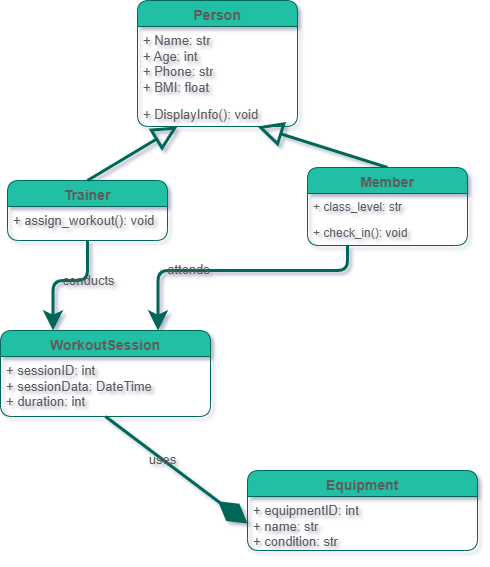

The diagram above was exported from draw.io. Its source (the exported page's mxGraphModel, read from the mxfile embedded in the PNG):
<mxGraphModel dx="1144" dy="594" grid="1" gridSize="10" guides="1" tooltips="1" connect="1" arrows="1" fold="1" page="1" pageScale="1" pageWidth="827" pageHeight="1169" math="0" shadow="1">
  <root>
    <mxCell id="0" />
    <mxCell id="1" parent="0" />
    <mxCell id="XaaetUxCJATdMAze7Sv6-1" parent="1" style="swimlane;fontStyle=1;align=center;verticalAlign=top;childLayout=stackLayout;horizontal=1;startSize=26;horizontalStack=0;resizeParent=1;resizeParentMax=0;resizeLast=0;collapsible=1;marginBottom=0;whiteSpace=wrap;html=1;labelBackgroundColor=none;rounded=1;roundedPerimeter=1;fillColor=#21C0A5;strokeColor=#006658;fontColor=#5C5C5C;" value="&lt;font style=&quot;font-size: 14px;&quot;&gt;Person&lt;/font&gt;" vertex="1">
      <mxGeometry height="126" width="160" x="340" y="60" as="geometry" />
    </mxCell>
    <mxCell id="XaaetUxCJATdMAze7Sv6-2" parent="XaaetUxCJATdMAze7Sv6-1" style="text;align=left;verticalAlign=top;spacingLeft=4;spacingRight=4;overflow=hidden;rotatable=0;points=[[0,0.5],[1,0.5]];portConstraint=eastwest;whiteSpace=wrap;html=1;labelBackgroundColor=none;rounded=1;roundedPerimeter=1;fontColor=#5C5C5C;" value="&lt;font style=&quot;font-size: 13px;&quot;&gt;+ Name: str&lt;/font&gt;&lt;div&gt;&lt;font style=&quot;font-size: 13px;&quot;&gt;+ Age: int&lt;/font&gt;&lt;/div&gt;&lt;div&gt;&lt;font style=&quot;font-size: 13px;&quot;&gt;+ Phone: str&lt;/font&gt;&lt;/div&gt;&lt;div&gt;&lt;font style=&quot;font-size: 13px;&quot;&gt;+ BMI: float&lt;/font&gt;&lt;/div&gt;" vertex="1">
      <mxGeometry height="74" width="160" y="26" as="geometry" />
    </mxCell>
    <mxCell id="XaaetUxCJATdMAze7Sv6-4" parent="XaaetUxCJATdMAze7Sv6-1" style="text;align=left;verticalAlign=top;spacingLeft=4;spacingRight=4;overflow=hidden;rotatable=0;points=[[0,0.5],[1,0.5]];portConstraint=eastwest;whiteSpace=wrap;html=1;labelBackgroundColor=none;rounded=1;roundedPerimeter=1;fontColor=#5C5C5C;" value="&lt;font style=&quot;font-size: 13px;&quot;&gt;+ DisplayInfo(): void&lt;/font&gt;" vertex="1">
      <mxGeometry height="26" width="160" y="100" as="geometry" />
    </mxCell>
    <mxCell id="XaaetUxCJATdMAze7Sv6-35" edge="1" parent="1" source="XaaetUxCJATdMAze7Sv6-5" style="edgeStyle=orthogonalEdgeStyle;rounded=1;orthogonalLoop=1;jettySize=auto;html=1;exitX=0.5;exitY=1;exitDx=0;exitDy=0;entryX=0.25;entryY=0;entryDx=0;entryDy=0;endSize=11;labelBackgroundColor=none;fontColor=default;strokeColor=#006658;strokeWidth=3;" target="XaaetUxCJATdMAze7Sv6-13">
      <mxGeometry relative="1" as="geometry" />
    </mxCell>
    <mxCell id="XaaetUxCJATdMAze7Sv6-36" connectable="0" parent="XaaetUxCJATdMAze7Sv6-35" style="edgeLabel;html=1;align=center;verticalAlign=middle;resizable=0;points=[];labelBackgroundColor=none;rounded=1;roundedPerimeter=1;fontColor=#5C5C5C;" value="&lt;font style=&quot;font-size: 13px;&quot;&gt;conducts&lt;/font&gt;" vertex="1">
      <mxGeometry relative="1" x="-0.3735" as="geometry">
        <mxPoint as="offset" />
      </mxGeometry>
    </mxCell>
    <mxCell id="XaaetUxCJATdMAze7Sv6-5" parent="1" style="swimlane;fontStyle=1;align=center;verticalAlign=top;childLayout=stackLayout;horizontal=1;startSize=26;horizontalStack=0;resizeParent=1;resizeParentMax=0;resizeLast=0;collapsible=1;marginBottom=0;whiteSpace=wrap;html=1;labelBackgroundColor=none;rounded=1;roundedPerimeter=1;fillColor=#21C0A5;strokeColor=#006658;fontColor=#5C5C5C;" value="&lt;font style=&quot;font-size: 14px;&quot;&gt;Trainer&lt;/font&gt;" vertex="1">
      <mxGeometry height="60" width="160" x="210" y="240" as="geometry" />
    </mxCell>
    <mxCell id="XaaetUxCJATdMAze7Sv6-6" parent="XaaetUxCJATdMAze7Sv6-5" style="text;align=left;verticalAlign=top;spacingLeft=4;spacingRight=4;overflow=hidden;rotatable=0;points=[[0,0.5],[1,0.5]];portConstraint=eastwest;whiteSpace=wrap;html=1;labelBackgroundColor=none;rounded=1;roundedPerimeter=1;fontColor=#5C5C5C;" value="&lt;font style=&quot;font-size: 13px;&quot;&gt;+ assign_workout(): void&lt;/font&gt;" vertex="1">
      <mxGeometry height="34" width="160" y="26" as="geometry" />
    </mxCell>
    <mxCell id="XaaetUxCJATdMAze7Sv6-37" edge="1" parent="1" source="m-g7iUlP877oleyS4_6f-1" style="edgeStyle=orthogonalEdgeStyle;rounded=1;orthogonalLoop=1;jettySize=auto;html=1;exitX=0.25;exitY=1;exitDx=0;exitDy=0;entryX=0.75;entryY=0;entryDx=0;entryDy=0;endSize=11;labelBackgroundColor=none;fontColor=default;strokeColor=#006658;strokeWidth=3;" target="XaaetUxCJATdMAze7Sv6-13">
      <mxGeometry relative="1" x="0.7056" as="geometry">
        <Array as="points">
          <mxPoint x="550" y="330" />
          <mxPoint x="360.5" y="330" />
        </Array>
        <mxPoint x="529.9999999999998" y="333" as="sourcePoint" />
      </mxGeometry>
    </mxCell>
    <mxCell id="XaaetUxCJATdMAze7Sv6-38" connectable="0" parent="XaaetUxCJATdMAze7Sv6-37" style="edgeLabel;html=1;align=center;verticalAlign=middle;resizable=0;points=[];labelBackgroundColor=none;rounded=1;roundedPerimeter=1;fontColor=#5C5C5C;" value="&lt;font style=&quot;font-size: 13px;&quot;&gt;attonds&lt;/font&gt;" vertex="1">
      <mxGeometry relative="1" x="0.3479" y="-2" as="geometry">
        <mxPoint as="offset" />
      </mxGeometry>
    </mxCell>
    <mxCell id="XaaetUxCJATdMAze7Sv6-13" parent="1" style="swimlane;fontStyle=1;align=center;verticalAlign=top;childLayout=stackLayout;horizontal=1;startSize=26;horizontalStack=0;resizeParent=1;resizeParentMax=0;resizeLast=0;collapsible=1;marginBottom=0;whiteSpace=wrap;html=1;labelBackgroundColor=none;rounded=1;roundedPerimeter=1;fillColor=#21C0A5;strokeColor=#006658;fontColor=#5C5C5C;" value="&lt;font style=&quot;font-size: 14px;&quot;&gt;WorkoutSession&lt;/font&gt;" vertex="1">
      <mxGeometry height="86" width="210" x="203" y="390" as="geometry" />
    </mxCell>
    <mxCell id="XaaetUxCJATdMAze7Sv6-14" parent="XaaetUxCJATdMAze7Sv6-13" style="text;align=left;verticalAlign=top;spacingLeft=4;spacingRight=4;overflow=hidden;rotatable=0;points=[[0,0.5],[1,0.5]];portConstraint=eastwest;whiteSpace=wrap;html=1;labelBackgroundColor=none;rounded=1;roundedPerimeter=1;fontColor=#5C5C5C;" value="&lt;font style=&quot;font-size: 13px;&quot;&gt;+ sessionID: int&lt;/font&gt;&lt;div&gt;&lt;font style=&quot;font-size: 13px;&quot;&gt;+ sessionData: DateTime&lt;/font&gt;&lt;/div&gt;&lt;div&gt;&lt;font style=&quot;font-size: 13px;&quot;&gt;+ duration: int&lt;/font&gt;&lt;/div&gt;" vertex="1">
      <mxGeometry height="60" width="210" y="26" as="geometry" />
    </mxCell>
    <mxCell id="XaaetUxCJATdMAze7Sv6-25" parent="1" style="swimlane;fontStyle=1;align=center;verticalAlign=top;childLayout=stackLayout;horizontal=1;startSize=26;horizontalStack=0;resizeParent=1;resizeParentMax=0;resizeLast=0;collapsible=1;marginBottom=0;whiteSpace=wrap;html=1;labelBackgroundColor=none;rounded=1;roundedPerimeter=1;fillColor=#21C0A5;strokeColor=#006658;fontColor=#5C5C5C;" value="&lt;font style=&quot;font-size: 14px;&quot;&gt;Equipment&lt;/font&gt;" vertex="1">
      <mxGeometry height="80" width="230" x="450" y="530" as="geometry" />
    </mxCell>
    <mxCell id="XaaetUxCJATdMAze7Sv6-26" parent="XaaetUxCJATdMAze7Sv6-25" style="text;align=left;verticalAlign=top;spacingLeft=4;spacingRight=4;overflow=hidden;rotatable=0;points=[[0,0.5],[1,0.5]];portConstraint=eastwest;whiteSpace=wrap;html=1;labelBackgroundColor=none;rounded=1;roundedPerimeter=1;fontColor=#5C5C5C;" value="&lt;font style=&quot;font-size: 13px;&quot;&gt;+ equipmentID: int&lt;/font&gt;&lt;div&gt;&lt;font style=&quot;font-size: 13px;&quot;&gt;+ name: str&lt;/font&gt;&lt;div&gt;&lt;font style=&quot;font-size: 13px;&quot;&gt;+ condition: str&lt;/font&gt;&lt;/div&gt;&lt;/div&gt;" vertex="1">
      <mxGeometry height="54" width="230" y="26" as="geometry" />
    </mxCell>
    <mxCell id="XaaetUxCJATdMAze7Sv6-29" edge="1" parent="1" source="XaaetUxCJATdMAze7Sv6-5" style="endArrow=block;endSize=18;endFill=0;html=1;rounded=1;exitX=0.5;exitY=0;exitDx=0;exitDy=0;entryX=0.25;entryY=1;entryDx=0;entryDy=0;labelBackgroundColor=none;fontColor=default;strokeColor=#006658;strokeWidth=3;" target="XaaetUxCJATdMAze7Sv6-1" value="">
      <mxGeometry relative="1" width="160" as="geometry">
        <mxPoint x="290" y="230" as="sourcePoint" />
        <mxPoint x="440" y="210" as="targetPoint" />
      </mxGeometry>
    </mxCell>
    <mxCell id="XaaetUxCJATdMAze7Sv6-30" edge="1" parent="1" source="m-g7iUlP877oleyS4_6f-1" style="endArrow=block;endSize=18;endFill=0;html=1;rounded=1;exitX=0.5;exitY=0;exitDx=0;exitDy=0;entryX=0.75;entryY=1;entryDx=0;entryDy=0;labelBackgroundColor=none;fontColor=default;strokeColor=#006658;jumpStyle=none;targetPerimeterSpacing=0;fixedPointSpacing=1;sourcePerimeterSpacing=0;startSize=6;strokeWidth=3;" target="XaaetUxCJATdMAze7Sv6-1" value="">
      <mxGeometry relative="1" width="160" as="geometry">
        <mxPoint x="570" y="233" as="sourcePoint" />
        <mxPoint x="620" y="140" as="targetPoint" />
      </mxGeometry>
    </mxCell>
    <mxCell id="XaaetUxCJATdMAze7Sv6-43" edge="1" parent="1" source="XaaetUxCJATdMAze7Sv6-13" style="endArrow=diamondThin;endFill=1;endSize=28;html=1;rounded=1;exitX=0.5;exitY=1;exitDx=0;exitDy=0;entryX=0;entryY=0.5;entryDx=0;entryDy=0;labelBackgroundColor=none;fontColor=default;strokeColor=#006658;strokeWidth=3;" target="XaaetUxCJATdMAze7Sv6-26" value="">
      <mxGeometry relative="1" width="160" as="geometry">
        <mxPoint x="210" y="520" as="sourcePoint" />
        <mxPoint x="370" y="520" as="targetPoint" />
      </mxGeometry>
    </mxCell>
    <mxCell id="XaaetUxCJATdMAze7Sv6-44" connectable="0" parent="XaaetUxCJATdMAze7Sv6-43" style="edgeLabel;html=1;align=center;verticalAlign=middle;resizable=0;points=[];labelBackgroundColor=none;rounded=1;roundedPerimeter=1;fontColor=#5C5C5C;" value="&lt;font style=&quot;font-size: 13px;&quot;&gt;uses&lt;/font&gt;" vertex="1">
      <mxGeometry relative="1" x="-0.2037" as="geometry">
        <mxPoint as="offset" />
      </mxGeometry>
    </mxCell>
    <mxCell id="m-g7iUlP877oleyS4_6f-1" parent="1" style="swimlane;fontStyle=1;align=center;verticalAlign=top;childLayout=stackLayout;horizontal=1;startSize=26;horizontalStack=0;resizeParent=1;resizeParentMax=0;resizeLast=0;collapsible=1;marginBottom=0;whiteSpace=wrap;html=1;labelBackgroundColor=none;rounded=1;roundedPerimeter=1;fillColor=#21C0A5;strokeColor=#006658;fontColor=#5C5C5C;" value="&lt;font style=&quot;font-size: 14px;&quot;&gt;Member&lt;/font&gt;" vertex="1">
      <mxGeometry height="78" width="160" x="510" y="227" as="geometry" />
    </mxCell>
    <mxCell id="m-g7iUlP877oleyS4_6f-2" parent="m-g7iUlP877oleyS4_6f-1" style="text;align=left;verticalAlign=top;spacingLeft=4;spacingRight=4;overflow=hidden;rotatable=0;points=[[0,0.5],[1,0.5]];portConstraint=eastwest;whiteSpace=wrap;html=1;labelBackgroundColor=none;rounded=1;roundedPerimeter=1;fontColor=#5C5C5C;" value="+ class_level: str" vertex="1">
      <mxGeometry height="26" width="160" y="26" as="geometry" />
    </mxCell>
    <mxCell id="m-g7iUlP877oleyS4_6f-4" parent="m-g7iUlP877oleyS4_6f-1" style="text;align=left;verticalAlign=top;spacingLeft=4;spacingRight=4;overflow=hidden;rotatable=0;points=[[0,0.5],[1,0.5]];portConstraint=eastwest;whiteSpace=wrap;html=1;labelBackgroundColor=none;rounded=1;roundedPerimeter=1;fontColor=#5C5C5C;" value="+ check_in(): void" vertex="1">
      <mxGeometry height="26" width="160" y="52" as="geometry" />
    </mxCell>
  </root>
</mxGraphModel>